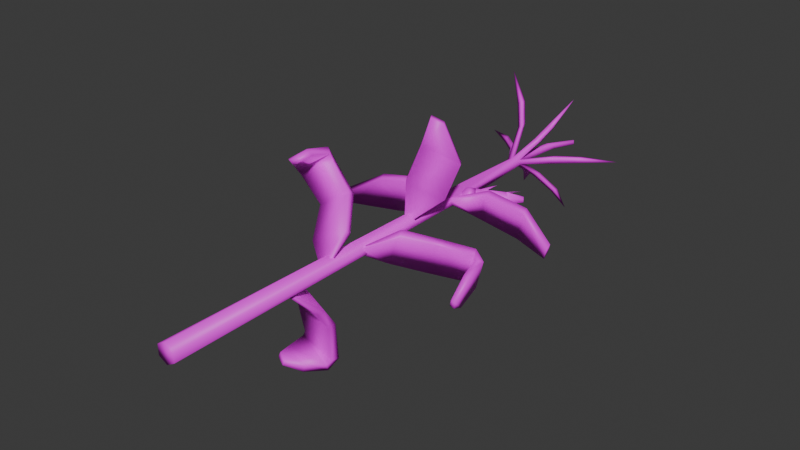 # Source: corn.blend  (saved by Blender 4.0.36; exported with 4.5.12 LTS)
import bpy
from mathutils import Matrix  # noqa: F401  (used for matrix-valued properties, if any)

bpy.ops.wm.read_factory_settings(use_empty=True)
scene = bpy.context.scene
scene.name = 'Scene'

# ---- collections
col_collection = bpy.data.collections.new('Collection'); scene.collection.children.link(col_collection)

# ---- images (referenced by path relative to the original .blend; pixels are not part of the script)
import os
ASSET_DIR = os.environ.get("B2B_ASSET_DIR", "")  # directory of the original .blend (textures are referenced by path, not embedded)
HERE = os.path.dirname(os.path.abspath(__file__))  # packed textures are extracted next to this script under _unpacked/

def load_image(name, relpath, width, height, colorspace="sRGB"):
    """Load a texture the original file referenced (path relative to the .blend, or extracted next to this script)."""
    p = next((c for c in (os.path.join(HERE, relpath), os.path.join(ASSET_DIR, relpath)) if relpath and os.path.exists(c)), "")
    if p:
        img = bpy.data.images.load(p, check_existing=True)
        img.name = name
    else:  # same state as the original file: an image datablock whose file is absent (Cycles renders it pink)
        img = bpy.data.images.new(name, width, height)
        img.source = "FILE"
        img.filepath = "//" + (relpath or name)
    img.colorspace_settings.name = colorspace
    return img
img_corn_png = load_image('Corn.png', 'Corn.png', 1024, 1024, 'sRGB')

# ---- materials (node trees are filled in below, after node groups)
mat_material_001 = bpy.data.materials.new('Material.001')
mat_material_001.use_transparent_shadow = False

# ---- material node trees
mat_material_001.use_nodes = True; mat_material_001.node_tree.nodes.clear()
_N = mat_material_001.node_tree.nodes; _L = mat_material_001.node_tree.links
n0 = _N.new('ShaderNodeBsdfPrincipled'); n0.name = 'Principled BSDF'; n0.location = (10, 300)
n0.inputs[3].default_value = 1.45
n1 = _N.new('ShaderNodeOutputMaterial'); n1.name = 'Material Output'; n1.location = (300, 300)
n2 = _N.new('ShaderNodeTexImage'); n2.name = 'Image Texture'; n2.location = (-280, 280)
n2.image = img_corn_png
_L.new(n0.outputs[0], n1.inputs[0])
_L.new(n2.outputs[0], n0.inputs[0])
n1.is_active_output = True

# ---- world
world_world = bpy.data.worlds.new('World'); scene.world = world_world
world_world.use_nodes = True; world_world.node_tree.nodes.clear()
_N = world_world.node_tree.nodes; _L = world_world.node_tree.links
n0 = _N.new('ShaderNodeOutputWorld'); n0.name = 'World Output'; n0.location = (300, 300)
n1 = _N.new('ShaderNodeBackground'); n1.name = 'Background'; n1.location = (10, 300)
n1.inputs[0].default_value = (0.05088, 0.05088, 0.05088, 1.0)
_L.new(n1.outputs[0], n0.inputs[0])
n0.is_active_output = True
world_world.color = (0.05088, 0.05088, 0.05088)
world_world.use_sun_shadow = False
world_world.sun_shadow_jitter_overblur = 0.0

# ---- meshes
me_cylinder = bpy.data.meshes.new('Cylinder')
me_cylinder.from_pydata([(-4.306e-16, -0.376, -0.5461), (-4.306e-16, 24.45, -0.2409), (0.4804, -0.3761, -0.2688), (0.2653, 24.45, -0.08775), (0.4804, -0.3764, 0.286), (0.2653, 24.18, 0.2184), (-4.306e-16, -0.3765, 0.5633), (-4.306e-16, 23.96, 0.3715), (-0.4804, -0.3764, 0.286), (-0.2653, 23.96, 0.2183), (-0.4804, -0.3761, -0.2688), (-0.2653, 24.45, -0.08775), (1.036, 28.71, -0.04511), (0.9662, 28.8, -0.1139), (1.036, 28.71, 0.09266), (0.9662, 28.8, 0.1616), (0.8965, 28.9, 0.09276), (0.8965, 28.9, -0.04501), (0.2533, 24.74, -0.08254), (0.2461, 24.45, 0.2075), (-0.2461, 24.23, 0.2074), (-0.2533, 24.74, -0.08254), (-4.306e-16, 24.74, -0.2288), (-4.306e-16, 24.23, 0.3495), (4.341, 27.89, 0.02335), (1.996, 26.7, 3.48), (-2.612, 27.63, 3.876), (-3.679, 27.45, 0.02312), (-1.653, 27.83, -2.839), (1.846, 26.88, -3.175), (-0.4122, 25.79, -0.999), (-1.016, 27.18, -2.053), (-1.031, 27.51, -2.061), (-0.4391, 26.21, -1.047), (-0.6977, 25.79, -0.8341), (-1.292, 27.18, -1.893), (-1.291, 27.51, -1.911), (-0.7213, 26.21, -0.8841), (-1.237, 25.95, 0.1923), (-2.229, 26.84, 0.1721), (-2.194, 26.5, 0.1819), (-1.191, 25.58, 0.1999), (-1.226, 25.94, -0.1076), (-2.223, 26.83, -0.1169), (-1.177, 25.57, -0.1057), (-2.185, 26.49, -0.1218), (-1.028, 25.98, 1.324), (-1.719, 26.86, 2.286), (-1.704, 27.17, 2.281), (-1.044, 26.31, 1.353), (-0.7747, 25.98, 1.473), (-1.429, 26.86, 2.453), (-0.8023, 26.32, 1.499), (-1.434, 27.17, 2.437), (0.7471, 25.37, 1.044), (1.165, 25.93, 1.774), (0.9285, 25.94, 1.922), (0.495, 25.38, 1.206), (0.953, 26.24, 1.948), (0.5194, 25.72, 1.236), (1.179, 26.23, 1.809), (0.7664, 25.71, 1.081), (1.459, 26.08, -0.1407), (2.62, 27.03, -0.1144), (2.598, 26.72, -0.1214), (1.398, 25.65, -0.1385), (1.463, 26.09, 0.2184), (2.623, 27.04, 0.1638), (2.603, 26.73, 0.1738), (1.404, 25.65, 0.2264), (0.459, 25.44, -1.019), (1.121, 26.42, -2.177), (1.349, 26.42, -2.045), (0.6952, 25.44, -0.883), (0.4831, 25.76, -1.059), (1.142, 26.7, -2.2), (1.357, 26.7, -2.075), (0.7136, 25.76, -0.9255), (0.2531, 26.03, -0.1019), (0.4337, 27.56, -0.0946), (-0.2283, 25.46, 0.184), (0.01197, 27.2, 0.148), (-4.306e-16, 26.03, -0.248), (0.2231, 27.56, -0.2164), (0.4263, 27.36, 0.1482), (0.237, 25.69, 0.1862), (0.01236, 27.57, -0.09508), (-0.2531, 26.03, -0.1019), (0.2159, 27.19, 0.2656), (-4.306e-16, 25.45, 0.3155), (3.415, 19.95, -1.487), (3.416, 19.61, -1.722), (1.463, 19.49, -0.8632), (1.461, 19.16, -1.087), (2.159, 18.8, 0.947), (2.153, 18.46, 0.7347), (0.003846, 18.6, -0.5353), (0.01253, 17.09, -0.4146), (0.3705, 18.12, -0.1877), (0.4845, 18.6, -0.2578), (0.3705, 17.89, 0.2255), (0.4845, 18.29, 0.2971), (0.01253, 17.12, 0.4434), (0.003846, 18.41, 0.5672), (-0.2712, 17.5, 0.2242), (-0.3789, 17.74, 0.2968), (-0.2732, 17.46, -0.188), (-0.3789, 18.05, -0.2581), (4.167, 18.9, 0.1786), (4.158, 19.24, 0.3954), (6.076, 18.2, -0.9303), (6.069, 18.54, -0.7071), (5.831, 18.43, -1.549), (5.827, 18.77, -1.32), (-3.303, 18.58, -1.487), (-3.305, 18.24, -1.722), (-1.261, 18.17, -0.8046), (-1.284, 17.85, -1.034), (-2.113, 17.46, 0.9745), (-2.112, 17.13, 0.7572), (-4.056, 17.53, 0.1779), (-4.046, 17.87, 0.3947), (-5.964, 16.83, -0.9311), (-5.958, 17.17, -0.7078), (-5.72, 17.06, -1.549), (-5.716, 17.4, -1.32), (1.931, 14.18, -1.49), (2.085, 13.88, -1.725), (0.5593, 12.88, -0.8969), (0.7142, 12.58, -1.132), (1.542, 12.59, 0.9854), (1.708, 12.28, 0.7686), (0.2216, 11.21, -0.2545), (0.125, 11.39, -0.2524), (0.3287, 11.0, 0.1684), (0.2308, 11.18, 0.1664), (3.079, 13.59, 0.1758), (2.913, 13.89, 0.3926), (4.733, 14.19, 0.3927), (4.83, 13.86, 0.1759), (3.921, 14.36, -1.724), (3.834, 14.69, -1.49), (5.361, 13.94, 0.02886), (4.994, 13.76, 0.04347), (4.219, 14.32, -1.9), (4.593, 14.49, -1.895), (5.404, 12.88, -0.3994), (5.007, 12.93, -0.3222), (4.263, 13.27, -2.326), (4.667, 13.22, -2.383), (5.508, 11.63, -1.096), (5.232, 11.66, -1.042), (4.988, 11.9, -1.529), (5.267, 11.86, -1.569), (-0.5325, 11.6, 2.606), (-0.5495, 11.25, 2.821), (0.3061, 10.38, 1.221), (0.3091, 10.08, 1.502), (-1.562, 10.09, 0.2109), (-1.578, 9.789, 0.483), (0.134, 8.935, 0.1942), (0.2359, 9.076, 0.1245), (-0.2634, 8.858, 0.02145), (-0.1576, 8.999, -0.04685), (-2.347, 11.18, 1.617), (-2.312, 11.54, 1.413), (-3.875, 11.8, 2.487), (-3.85, 11.44, 2.69), (-2.015, 11.76, 3.793), (-2.059, 12.11, 3.58), (-4.191, 11.45, 3.143), (-3.895, 11.27, 2.925), (-2.165, 11.82, 4.102), (-2.477, 11.99, 4.308), (-3.73, 10.56, 3.812), (-3.444, 10.61, 3.526), (-2.319, 10.77, 4.296), (-2.621, 10.72, 4.569), (-3.008, 9.888, 4.194), (-2.862, 9.952, 4.0), (-2.402, 10.12, 4.201), (-2.56, 10.05, 4.388), (-1.73, 9.262, -2.429), (-1.872, 8.891, -2.532), (-1.105, 8.26, -0.7811), (-1.314, 7.932, -0.9141), (0.855, 7.961, -1.594), (0.6652, 7.629, -1.736), (-0.2288, 6.539, -0.3185), (-0.2409, 6.711, -0.2519), (0.1661, 6.361, -0.3658), (0.1503, 6.535, -0.2986), (0.1862, 8.835, -3.198), (0.3087, 9.209, -3.089), (0.4198, 9.247, -4.999), (0.2609, 8.876, -5.061), (-1.753, 9.192, -4.334), (-1.575, 9.558, -4.28), (0.1162, 8.805, -5.604), (0.1123, 8.673, -5.218), (-1.906, 9.206, -4.647), (-1.882, 9.332, -5.037), (-0.6538, 7.88, -5.545), (-0.608, 7.98, -5.152), (-1.916, 8.135, -4.76), (-1.941, 8.031, -5.156), (-1.369, 7.222, -5.131), (-1.31, 7.317, -4.906), (-1.759, 7.492, -4.688), (-1.805, 7.396, -4.918), (1.788, 16.82, 3.1), (2.023, 16.49, 3.101), (1.161, 16.46, 1.164), (1.418, 16.08, 1.189), (-0.6878, 15.7, 1.939), (-0.4718, 15.35, 1.95), (0.3311, 14.83, 0.184), (0.3873, 15.03, 0.1292), (-0.07194, 14.78, 0.4491), (-0.0113, 14.97, 0.3911), (0.1226, 15.77, 3.852), (-0.09403, 16.12, 3.844), (1.232, 15.08, 5.76), (1.009, 15.42, 5.754), (1.85, 15.31, 5.515), (1.621, 15.65, 5.512), (2.111, 20.41, -0.1736), (1.259, 19.42, -0.5026), (2.103, 20.4, 0.2118), (1.474, 19.03, -0.2353), (2.281, 20.12, 0.4028), (1.444, 19.01, 0.2692), (2.464, 19.84, 0.2109), (1.205, 19.37, 0.5188), (2.472, 19.85, -0.1731), (0.9857, 19.76, 0.2748), (2.296, 20.13, -0.3668), (1.009, 19.8, -0.2414), (0.3636, 18.81, -0.2344), (0.68, 19.02, -0.6008), (0.4854, 18.62, -0.1074), (0.9747, 18.58, -0.2899), (0.4854, 18.62, 0.1469), (1.228, 18.91, 0.5354), (0.3636, 18.81, 0.2741), (0.2417, 18.99, 0.1471), (0.3826, 19.47, 0.3303), (0.2417, 18.99, -0.1072), (0.3826, 19.47, -0.2903), (2.962, 20.75, -0.06189), (2.962, 20.75, 0.1011), (3.04, 20.63, 0.1826), (3.118, 20.51, 0.101), (3.118, 20.51, -0.06201), (3.04, 20.63, -0.1435), (2.988, 20.69, 0.1011), (0.9995, 19.79, 0.01978), (0.3817, 19.47, 0.02002), (0.2417, 18.99, 0.01996), (2.127, 20.34, 0.2116), (2.988, 20.69, -0.06192), (2.136, 20.35, -0.1735), (1.02, 19.73, 0.01978), (1.49, 19.57, 0.4899), (1.549, 19.62, -0.4695), (1.284, 19.94, 0.2585), (1.716, 19.23, 0.2546), (1.742, 19.25, -0.2193), (1.314, 19.98, -0.2249), (1.764, 20.02, 0.669), (1.676, 20.18, 0.5892), (1.54, 20.06, -0.1286), (1.786, 19.73, -0.3934), (2.291, 20.53, -0.364), (2.391, 20.4, -0.473), (2.222, 20.39, -0.1629), (2.216, 20.38, 0.2013), (2.191, 20.44, 0.2014), (2.196, 20.45, -0.1629), (2.371, 20.18, -0.3454), (2.535, 19.91, 0.2008), (2.361, 20.17, 0.3825), (2.54, 19.92, -0.1627), (2.815, 20.62, 0.403), (2.883, 20.52, 0.4739), (1.005, 18.62, 0.3157), (0.9284, 18.54, 0.3759), (0.9542, 18.57, 0.2529), (0.6632, 18.94, 0.6529), (0.7212, 19.04, 0.6118), (0.6308, 19.06, 0.5906), (1.12, 19.07, 0.6454), (-2.343, 19.08, 0.2411), (-1.296, 18.36, 0.5682), (-2.344, 19.08, -0.1435), (-1.431, 17.94, 0.3093), (-2.455, 18.76, -0.3307), (-1.411, 17.94, -0.1973), (-2.579, 18.45, -0.1356), (-1.251, 18.35, -0.4504), (-2.582, 18.46, 0.2494), (-1.105, 18.76, -0.2076), (-2.467, 18.77, 0.4387), (-1.106, 18.76, 0.2957), (-0.3027, 18.01, 0.3003), (-0.655, 18.14, 0.6677), (-0.381, 17.8, 0.1758), (-0.8429, 17.63, 0.3626), (-0.3825, 17.8, -0.07847), (-1.178, 17.89, -0.466), (-0.3057, 18.0, -0.2082), (-0.2274, 18.21, -0.08367), (-0.4589, 18.62, -0.2621), (-0.2259, 18.21, 0.1706), (-0.4601, 18.63, 0.3463), (-3.256, 19.22, 0.1344), (-3.257, 19.21, -0.02864), (-3.307, 19.08, -0.1085), (-3.356, 18.95, -0.02531), (-3.355, 18.95, 0.1377), (-3.305, 19.08, 0.2175), (-3.269, 19.15, -0.02792), (-1.103, 18.76, 0.04345), (-0.4571, 18.63, 0.04055), (-0.2266, 18.21, 0.04346), (-2.354, 19.01, -0.1426), (-3.268, 19.15, 0.1351), (-2.355, 19.02, 0.2419), (-1.114, 18.7, 0.04411), (-1.571, 18.46, -0.4205), (-1.614, 18.47, 0.5347), (-1.437, 18.84, -0.1919), (-1.725, 18.08, -0.1821), (-1.742, 18.08, 0.2943), (-1.438, 18.85, 0.2824), (-1.934, 18.8, -0.6007), (-1.883, 18.97, -0.5228), (-1.691, 18.88, 0.192), (-1.88, 18.51, 0.4635), (-2.552, 19.16, 0.4327), (-2.618, 19.01, 0.5437), (-2.449, 19.03, 0.2319), (-2.449, 19.03, -0.1319), (-2.438, 19.09, -0.1327), (-2.437, 19.1, 0.2312), (-2.552, 18.8, 0.4177), (-2.66, 18.5, -0.1253), (-2.545, 18.79, -0.3102), (-2.662, 18.51, 0.2389), (-3.087, 19.12, -0.3307), (-3.131, 19.01, -0.4002), (-0.8893, 17.68, -0.2432), (-0.7971, 17.62, -0.3031), (-0.8279, 17.64, -0.1802), (-0.6298, 18.06, -0.5856), (-0.7095, 18.15, -0.5449), (-0.624, 18.18, -0.5246), (-1.102, 18.08, -0.5753), (0.6217, 17.02, 2.431), (0.7501, 16.37, 1.356), (0.2442, 17.01, 2.513), (0.5412, 15.89, 1.605), (0.08429, 16.7, 2.67), (0.008768, 15.88, 1.72), (0.3021, 16.39, 2.744), (-0.2906, 16.36, 1.581), (0.68, 16.39, 2.662), (-0.06645, 16.85, 1.319), (0.8401, 16.71, 2.507), (0.4349, 16.86, 1.21), (0.2905, 16.05, 0.4245), (0.741, 16.17, 0.7065), (0.1803, 15.78, 0.5434), (0.484, 15.54, 1.001), (-0.09133, 15.78, 0.6022), (-0.3305, 15.83, 1.547), (-0.2427, 16.04, 0.5398), (-0.126, 16.31, 0.421), (-0.2528, 16.78, 0.6807), (0.1344, 16.32, 0.3647), (0.3516, 16.79, 0.5499), (0.7017, 17.15, 3.338), (0.5424, 17.14, 3.372), (0.4749, 17.01, 3.437), (0.5667, 16.88, 3.468), (0.726, 16.88, 3.434), (0.7935, 17.02, 3.368), (0.5457, 17.08, 3.384), (0.1837, 16.86, 1.26), (0.04928, 16.8, 0.6104), (0.004244, 16.32, 0.3924), (0.2475, 16.95, 2.525), (0.705, 17.08, 3.349), (0.6251, 16.96, 2.443), (0.1871, 16.8, 1.274), (-0.1893, 16.44, 1.885), (0.7775, 16.46, 1.676), (0.01595, 16.88, 1.645), (0.09024, 16.01, 2.01), (0.5812, 16.02, 1.903), (0.4872, 16.89, 1.543), (-0.2938, 16.76, 2.254), (-0.2246, 16.94, 2.167), (0.4476, 16.89, 1.813), (0.7573, 16.48, 1.95), (0.8492, 17.1, 2.588), (0.9717, 16.94, 2.629), (0.6333, 16.97, 2.533), (0.2768, 16.96, 2.61), (0.2734, 17.03, 2.599), (0.63, 17.03, 2.521), (0.8355, 16.74, 2.591), (0.3279, 16.43, 2.814), (0.1224, 16.73, 2.745), (0.6845, 16.44, 2.737), (0.2121, 17.05, 3.268), (0.1533, 16.94, 3.325), (-0.1579, 15.58, 1.208), (-0.2453, 15.5, 1.125), (-0.1028, 15.54, 1.127), (-0.5777, 16.07, 0.9792), (-0.5132, 16.18, 1.049), (-0.507, 16.23, 0.9473), (-0.4637, 16.04, 1.487)], [], [(10, 106, 97, 0), (4, 100, 102, 6), (6, 102, 104, 8), (8, 104, 106, 10), (84, 79, 12, 14), (92, 94, 109, 90), (0, 97, 98, 2), (0, 2, 4, 6, 8, 10), (12, 13, 17, 16, 15, 14), (86, 81, 16, 17), (79, 83, 13, 12), (88, 84, 14, 15), (83, 86, 17, 13), (81, 88, 15, 16), (48, 47, 26), (32, 31, 28), (56, 55, 25), (72, 71, 29), (40, 39, 27), (64, 63, 24), (63, 67, 24), (68, 64, 24), (67, 68, 24), (58, 56, 25), (60, 58, 25), (55, 60, 25), (47, 51, 26), (51, 53, 26), (53, 48, 26), (39, 43, 27), (43, 45, 27), (45, 40, 27), (31, 35, 28), (36, 32, 28), (35, 36, 28), (71, 75, 29), (76, 72, 29), (75, 76, 29), (11, 21, 37, 34), (34, 37, 36, 35), (21, 22, 33, 37), (37, 33, 32, 36), (1, 11, 34, 30), (30, 34, 35, 31), (22, 1, 30, 33), (33, 30, 31, 32), (11, 9, 41, 44), (44, 41, 40, 45), (21, 11, 44, 42), (42, 44, 45, 43), (20, 21, 42, 38), (38, 42, 43, 39), (9, 20, 38, 41), (41, 38, 39, 40), (23, 20, 49, 52), (52, 49, 48, 53), (7, 23, 52, 50), (50, 52, 53, 51), (9, 7, 50, 46), (46, 50, 51, 47), (20, 9, 46, 49), (49, 46, 47, 48), (5, 19, 61, 54), (54, 61, 60, 55), (19, 23, 59, 61), (61, 59, 58, 60), (23, 7, 57, 59), (59, 57, 56, 58), (7, 5, 54, 57), (57, 54, 55, 56), (19, 5, 69, 66), (66, 69, 68, 67), (5, 3, 65, 69), (69, 65, 64, 68), (18, 19, 66, 62), (62, 66, 67, 63), (3, 18, 62, 65), (65, 62, 63, 64), (22, 18, 77, 74), (74, 77, 76, 75), (18, 3, 73, 77), (77, 73, 72, 76), (1, 22, 74, 70), (70, 74, 75, 71), (3, 1, 70, 73), (73, 70, 71, 72), (20, 23, 89, 80), (80, 89, 88, 81), (22, 21, 87, 82), (82, 87, 86, 83), (23, 19, 85, 89), (89, 85, 84, 88), (18, 22, 82, 78), (78, 82, 83, 79), (21, 20, 80, 87), (87, 80, 81, 86), (19, 18, 78, 85), (85, 78, 79, 84), (2, 98, 100, 4), (105, 9, 11, 107), (103, 7, 9, 105), (101, 5, 7, 103), (99, 3, 5, 101), (96, 1, 3, 99), (107, 96, 97, 106), (105, 107, 106, 104), (103, 105, 104, 102), (101, 103, 102, 100), (100, 98, 93, 95), (96, 99, 98, 97), (107, 11, 1, 96), (98, 99, 92, 93), (99, 101, 94, 92), (101, 100, 95, 94), (109, 108, 110, 111), (93, 92, 90, 91), (94, 95, 108, 109), (95, 93, 91, 108), (113, 111, 110, 112), (90, 109, 111, 113), (108, 91, 112, 110), (91, 90, 113, 112), (116, 114, 121, 118), (104, 119, 117, 106), (106, 117, 116, 107), (107, 116, 118, 105), (105, 118, 119, 104), (121, 123, 122, 120), (117, 115, 114, 116), (118, 121, 120, 119), (119, 120, 115, 117), (125, 124, 122, 123), (114, 125, 123, 121), (120, 122, 124, 115), (115, 124, 125, 114), (128, 130, 137, 126), (134, 132, 129, 131), (132, 133, 128, 129), (133, 135, 130, 128), (135, 134, 131, 130), (136, 127, 140, 139), (129, 128, 126, 127), (130, 131, 136, 137), (131, 129, 127, 136), (127, 126, 141, 140), (126, 137, 138, 141), (140, 141, 145, 144), (137, 136, 139, 138), (139, 140, 144, 143), (141, 138, 142, 145), (138, 139, 143, 142), (143, 144, 148, 147), (145, 142, 146, 149), (142, 143, 147, 146), (144, 145, 149, 148), (146, 147, 151, 150), (148, 149, 153, 152), (147, 148, 152, 151), (149, 146, 150, 153), (153, 150, 151, 152), (156, 158, 165, 154), (162, 160, 157, 159), (160, 161, 156, 157), (161, 163, 158, 156), (163, 162, 159, 158), (164, 155, 168, 167), (157, 156, 154, 155), (158, 159, 164, 165), (159, 157, 155, 164), (155, 154, 169, 168), (154, 165, 166, 169), (168, 169, 173, 172), (165, 164, 167, 166), (167, 168, 172, 171), (169, 166, 170, 173), (166, 167, 171, 170), (171, 172, 176, 175), (173, 170, 174, 177), (170, 171, 175, 174), (172, 173, 177, 176), (174, 175, 179, 178), (176, 177, 181, 180), (175, 176, 180, 179), (177, 174, 178, 181), (181, 178, 179, 180), (184, 186, 193, 182), (190, 188, 185, 187), (188, 189, 184, 185), (189, 191, 186, 184), (191, 190, 187, 186), (192, 183, 196, 195), (185, 184, 182, 183), (186, 187, 192, 193), (187, 185, 183, 192), (183, 182, 197, 196), (182, 193, 194, 197), (196, 197, 201, 200), (193, 192, 195, 194), (195, 196, 200, 199), (197, 194, 198, 201), (194, 195, 199, 198), (199, 200, 204, 203), (201, 198, 202, 205), (198, 199, 203, 202), (200, 201, 205, 204), (202, 203, 207, 206), (204, 205, 209, 208), (203, 204, 208, 207), (205, 202, 206, 209), (209, 206, 207, 208), (212, 214, 221, 210), (218, 216, 213, 215), (216, 217, 212, 213), (217, 219, 214, 212), (219, 218, 215, 214), (221, 220, 222, 223), (213, 212, 210, 211), (214, 215, 220, 221), (215, 213, 211, 220), (225, 223, 222, 224), (210, 221, 223, 225), (220, 211, 224, 222), (211, 210, 225, 224), (248, 237, 227, 239), (241, 229, 231, 285, 287), (257, 256, 237, 248), (266, 267, 234, 232), (256, 228, 259, 262), (288, 290, 246, 245, 244), (239, 227, 229, 241), (239, 241, 240, 238), (286, 288, 244, 242), (285, 231, 233, 289), (290, 289, 233, 235, 246), (257, 248, 247, 258), (248, 239, 238, 247), (238, 240, 242, 244, 245, 258, 247), (277, 250, 255, 276), (267, 264, 236, 234), (263, 266, 232, 230), (264, 268, 226, 236), (265, 263, 230, 228), (253, 254, 249, 250, 251, 252), (279, 278, 249, 254), (281, 280, 252, 251), (277, 281, 251, 250), (282, 279, 254, 253), (280, 282, 253, 252), (235, 265, 228, 256), (246, 257, 258, 245), (237, 256, 226, 268), (246, 235, 256, 257), (276, 255, 260, 275), (261, 262, 259), (278, 226, 261, 275), (250, 249, 260, 255), (226, 256, 262, 261), (233, 263, 269), (227, 237, 268, 264), (233, 231, 266, 263), (229, 227, 264, 267), (231, 229, 267, 266), (268, 271, 273), (235, 233, 269, 270), (263, 265, 270, 269), (265, 235, 270), (264, 268, 273, 274), (271, 272, 274, 273), (272, 264, 274), (249, 278, 275, 260), (259, 276, 275, 261), (232, 234, 282, 280), (234, 236, 279, 282), (228, 230, 284, 283), (230, 232, 280, 281), (236, 226, 278, 279), (228, 277, 276, 259), (230, 281, 284), (281, 277, 283, 284), (277, 228, 283), (285, 286, 287), (288, 289, 290), (285, 289, 291, 243), (241, 287, 286, 242, 240), (289, 288, 291), (288, 286, 243, 291), (286, 285, 243), (314, 303, 293, 305), (307, 295, 297, 351, 353), (323, 322, 303, 314), (332, 333, 300, 298), (322, 294, 325, 328), (354, 356, 312, 311, 310), (305, 293, 295, 307), (305, 307, 306, 304), (352, 354, 310, 308), (351, 297, 299, 355), (356, 355, 299, 301, 312), (323, 314, 313, 324), (314, 305, 304, 313), (304, 306, 308, 310, 311, 324, 313), (343, 316, 321, 342), (333, 330, 302, 300), (329, 332, 298, 296), (330, 334, 292, 302), (331, 329, 296, 294), (319, 320, 315, 316, 317, 318), (345, 344, 315, 320), (347, 346, 318, 317), (343, 347, 317, 316), (348, 345, 320, 319), (346, 348, 319, 318), (301, 331, 294, 322), (312, 323, 324, 311), (303, 322, 292, 334), (312, 301, 322, 323), (342, 321, 326, 341), (327, 328, 325), (344, 292, 327, 341), (316, 315, 326, 321), (292, 322, 328, 327), (299, 329, 335), (293, 303, 334, 330), (299, 297, 332, 329), (295, 293, 330, 333), (297, 295, 333, 332), (334, 337, 339), (301, 299, 335, 336), (329, 331, 336, 335), (331, 301, 336), (330, 334, 339, 340), (337, 338, 340, 339), (338, 330, 340), (315, 344, 341, 326), (325, 342, 341, 327), (298, 300, 348, 346), (300, 302, 345, 348), (294, 296, 350, 349), (296, 298, 346, 347), (302, 292, 344, 345), (294, 343, 342, 325), (296, 347, 350), (347, 343, 349, 350), (343, 294, 349), (351, 352, 353), (354, 355, 356), (351, 355, 357, 309), (307, 353, 352, 308, 306), (355, 354, 357), (354, 352, 309, 357), (352, 351, 309), (380, 369, 359, 371), (373, 361, 363, 417, 419), (389, 388, 369, 380), (398, 399, 366, 364), (388, 360, 391, 394), (420, 422, 378, 377, 376), (371, 359, 361, 373), (371, 373, 372, 370), (418, 420, 376, 374), (417, 363, 365, 421), (422, 421, 365, 367, 378), (389, 380, 379, 390), (380, 371, 370, 379), (370, 372, 374, 376, 377, 390, 379), (409, 382, 387, 408), (399, 396, 368, 366), (395, 398, 364, 362), (396, 400, 358, 368), (397, 395, 362, 360), (385, 386, 381, 382, 383, 384), (411, 410, 381, 386), (413, 412, 384, 383), (409, 413, 383, 382), (414, 411, 386, 385), (412, 414, 385, 384), (367, 397, 360, 388), (378, 389, 390, 377), (369, 388, 358, 400), (378, 367, 388, 389), (408, 387, 392, 407), (393, 394, 391), (410, 358, 393, 407), (382, 381, 392, 387), (358, 388, 394, 393), (365, 395, 401), (359, 369, 400, 396), (365, 363, 398, 395), (361, 359, 396, 399), (363, 361, 399, 398), (400, 403, 405), (367, 365, 401, 402), (395, 397, 402, 401), (397, 367, 402), (396, 400, 405, 406), (403, 404, 406, 405), (404, 396, 406), (381, 410, 407, 392), (391, 408, 407, 393), (364, 366, 414, 412), (366, 368, 411, 414), (360, 362, 416, 415), (362, 364, 412, 413), (368, 358, 410, 411), (360, 409, 408, 391), (362, 413, 416), (413, 409, 415, 416), (409, 360, 415), (417, 418, 419), (420, 421, 422), (417, 421, 423, 375), (373, 419, 418, 374, 372), (421, 420, 423), (420, 418, 375, 423), (418, 417, 375)])
me_cylinder.polygons.foreach_set('use_smooth', [True] * 415)
_k = set([(226, 256), (226, 278), (228, 256), (228, 277), (249, 250), (249, 278), (250, 277), (255, 260), (255, 276), (259, 262), (259, 276), (260, 275), (261, 262), (261, 275), (292, 322), (292, 344), (294, 322), (294, 343), (315, 316), (315, 344), (316, 343), (321, 326), (321, 342), (325, 328), (325, 342), (326, 341), (327, 328), (327, 341), (358, 388), (358, 410), (360, 388), (360, 409), (381, 382), (381, 410), (382, 409), (387, 392), (387, 408), (391, 394), (391, 408), (392, 407), (393, 394), (393, 407)])
me_cylinder.attributes.new('sharp_edge', 'BOOLEAN', 'EDGE').data.foreach_set('value', [ (min(e.vertices), max(e.vertices)) in _k for e in me_cylinder.edges])
_uv = me_cylinder.uv_layers.new(name='UVMap')
_uv.uv.foreach_set('vector', [0.2434, 0.6295, 0.2417, 0.881, 0.2369, 0.8728, 0.2363, 0.6295, 0.2719, 0.6296, 0.2801, 0.8903, 0.2749, 0.8737, 0.2647, 0.63, 0.2647, 0.6299, 0.2557, 0.8737, 0.2508, 0.8819, 0.2576, 0.6297, 0.2576, 0.6297, 0.2508, 0.8819, 0.2417, 0.881, 0.2434, 0.6295, 0.1949, 0.7457, 0.1785, 0.7353, 0.1826, 0.6849, 0.1917, 0.6853, 0.1125, 0.7238, 0.07411, 0.7236, 0.07411, 0.6872, 0.1125, 0.6874, 0.2931, 0.6294, 0.2937, 0.8727, 0.2893, 0.8951, 0.2861, 0.6293, 0.2608, 0.9311, 0.2756, 0.9216, 0.2903, 0.9299, 0.2903, 0.9476, 0.2756, 0.9571, 0.2608, 0.9489, 0.1826, 0.6849, 0.1785, 0.6771, 0.1834, 0.6697, 0.1925, 0.6701, 0.1967, 0.6779, 0.1917, 0.6853, 0.1896, 0.731, 0.1784, 0.7505, 0.1446, 0.6414, 0.1493, 0.6407, 0.1872, 0.7499, 0.1708, 0.7527, 0.2034, 0.671, 0.2107, 0.6764, 0.1706, 0.7503, 0.1553, 0.7396, 0.1322, 0.6564, 0.1394, 0.6509, 0.1708, 0.7527, 0.1627, 0.7549, 0.2008, 0.6654, 0.2034, 0.671, 0.1784, 0.7505, 0.1619, 0.7481, 0.1375, 0.6471, 0.1446, 0.6414, 0.4698, 0.6789, 0.453, 0.6924, 0.4054, 0.5611, 0.4037, 0.6791, 0.3894, 0.6864, 0.3694, 0.624, 0.4335, 0.7685, 0.4163, 0.7684, 0.4126, 0.6472, 0.4155, 0.6709, 0.3959, 0.6709, 0.4023, 0.595, 0.3802, 0.675, 0.3706, 0.6643, 0.4071, 0.5682, 0.3755, 0.7244, 0.3611, 0.7203, 0.3899, 0.6159, 0.4215, 0.6868, 0.4039, 0.6887, 0.3917, 0.5576, 0.3831, 0.6983, 0.3639, 0.6949, 0.3917, 0.5576, 0.434, 0.6626, 0.4201, 0.6664, 0.3939, 0.5729, 0.4616, 0.7084, 0.448, 0.7128, 0.4142, 0.6022, 0.3825, 0.6784, 0.3665, 0.6762, 0.4133, 0.5682, 0.3934, 0.6881, 0.3825, 0.6784, 0.4133, 0.5682, 0.4115, 0.6805, 0.3876, 0.6811, 0.4066, 0.5529, 0.3583, 0.6941, 0.3416, 0.6805, 0.4054, 0.5611, 0.4336, 0.6675, 0.4115, 0.6669, 0.4154, 0.5529, 0.4498, 0.6644, 0.4334, 0.6677, 0.4133, 0.5682, 0.4334, 0.6677, 0.4227, 0.6785, 0.4133, 0.5682, 0.3977, 0.6784, 0.3802, 0.675, 0.4071, 0.5682, 0.412, 0.7418, 0.3941, 0.7477, 0.3941, 0.6689, 0.4046, 0.6643, 0.3899, 0.6568, 0.4271, 0.5952, 0.4154, 0.6736, 0.4046, 0.6643, 0.4271, 0.5952, 0.4209, 0.6495, 0.4056, 0.6402, 0.4458, 0.5729, 0.3914, 0.6402, 0.3762, 0.6496, 0.3522, 0.5729, 0.4544, 0.6581, 0.4362, 0.6575, 0.4549, 0.595, 0.4271, 0.8764, 0.41, 0.8615, 0.3983, 0.7532, 0.4121, 0.7651, 0.4121, 0.7651, 0.3983, 0.7532, 0.4046, 0.6643, 0.4154, 0.6736, 0.3663, 0.8705, 0.3372, 0.8631, 0.3433, 0.7456, 0.3667, 0.7515, 0.3667, 0.7515, 0.3433, 0.7456, 0.3372, 0.6653, 0.3555, 0.67, 0.4115, 0.8547, 0.3799, 0.8634, 0.3799, 0.7422, 0.4053, 0.7352, 0.4053, 0.7352, 0.3799, 0.7422, 0.391, 0.6595, 0.4108, 0.654, 0.3922, 0.8261, 0.3694, 0.8377, 0.392, 0.7547, 0.4103, 0.7453, 0.4103, 0.7453, 0.392, 0.7547, 0.3894, 0.6864, 0.4037, 0.6791, 0.3941, 0.7811, 0.3499, 0.8329, 0.3499, 0.6689, 0.3731, 0.6739, 0.3953, 0.7541, 0.3739, 0.7499, 0.3802, 0.675, 0.3977, 0.6784, 0.4304, 0.8546, 0.4133, 0.8717, 0.4253, 0.7539, 0.4383, 0.7409, 0.4383, 0.7409, 0.4253, 0.7539, 0.4227, 0.6785, 0.4334, 0.6677, 0.4126, 0.8293, 0.3701, 0.7762, 0.3906, 0.6728, 0.4126, 0.6691, 0.4583, 0.7368, 0.4383, 0.7409, 0.4334, 0.6677, 0.4498, 0.6644, 0.4071, 0.9011, 0.3918, 0.8841, 0.3623, 0.7369, 0.3739, 0.7499, 0.3739, 0.7499, 0.3623, 0.7369, 0.3706, 0.6643, 0.3802, 0.675, 0.4457, 0.9372, 0.4115, 0.9363, 0.4148, 0.749, 0.4368, 0.7496, 0.4368, 0.7496, 0.4148, 0.749, 0.4115, 0.6669, 0.4336, 0.6675, 0.4054, 0.9697, 0.3795, 0.9487, 0.3282, 0.7636, 0.3448, 0.7771, 0.3448, 0.7771, 0.3282, 0.7636, 0.3416, 0.6805, 0.3583, 0.6941, 0.4115, 0.9582, 0.3746, 0.9592, 0.3842, 0.7628, 0.4079, 0.7622, 0.4079, 0.7622, 0.3842, 0.7628, 0.3876, 0.6811, 0.4115, 0.6805, 0.4313, 0.9464, 0.4054, 0.9672, 0.4664, 0.7754, 0.4831, 0.762, 0.4831, 0.762, 0.4664, 0.7754, 0.453, 0.6924, 0.4698, 0.6789, 0.4133, 0.8793, 0.3952, 0.8632, 0.3753, 0.7352, 0.389, 0.7473, 0.389, 0.7473, 0.3753, 0.7352, 0.3825, 0.6784, 0.3934, 0.6881, 0.4398, 0.7831, 0.4037, 0.8004, 0.4037, 0.6655, 0.4258, 0.6719, 0.3753, 0.7352, 0.3552, 0.7324, 0.3665, 0.6762, 0.3825, 0.6784, 0.4366, 0.8627, 0.4142, 0.87, 0.4566, 0.7636, 0.4735, 0.7581, 0.4735, 0.7581, 0.4566, 0.7636, 0.448, 0.7128, 0.4616, 0.7084, 0.4037, 0.8023, 0.3659, 0.7872, 0.3804, 0.6735, 0.4037, 0.6655, 0.4342, 0.8278, 0.4126, 0.8277, 0.4163, 0.7684, 0.4335, 0.7685, 0.4176, 0.8141, 0.3939, 0.8206, 0.4253, 0.7232, 0.4461, 0.7175, 0.4461, 0.7175, 0.4253, 0.7232, 0.4201, 0.6664, 0.434, 0.6626, 0.3917, 0.9318, 0.349, 0.9087, 0.3531, 0.7794, 0.3818, 0.7846, 0.3818, 0.7846, 0.3531, 0.7794, 0.3639, 0.6949, 0.3831, 0.6983, 0.433, 0.8983, 0.3917, 0.9205, 0.4061, 0.7709, 0.4325, 0.768, 0.4325, 0.768, 0.4061, 0.7709, 0.4039, 0.6887, 0.4215, 0.6868, 0.3899, 0.8786, 0.3652, 0.8716, 0.3549, 0.7821, 0.3766, 0.7883, 0.3766, 0.7883, 0.3549, 0.7821, 0.3611, 0.7203, 0.3755, 0.7244, 0.4549, 0.8563, 0.4212, 0.8553, 0.4283, 0.7461, 0.4518, 0.7468, 0.4518, 0.7468, 0.4283, 0.7461, 0.4362, 0.6575, 0.4544, 0.6581, 0.3805, 0.8383, 0.3522, 0.8558, 0.379, 0.7422, 0.3988, 0.73, 0.3988, 0.73, 0.379, 0.7422, 0.3762, 0.6496, 0.3914, 0.6402, 0.4458, 0.8555, 0.4173, 0.8382, 0.3988, 0.7301, 0.4186, 0.7421, 0.4186, 0.7421, 0.3988, 0.7301, 0.4056, 0.6402, 0.4209, 0.6495, 0.4212, 0.8773, 0.3846, 0.8773, 0.3935, 0.7634, 0.419, 0.7634, 0.419, 0.7634, 0.3935, 0.7634, 0.3959, 0.6709, 0.4155, 0.6709, 0.1691, 0.9632, 0.1375, 0.9587, 0.1573, 0.8475, 0.1813, 0.8509, 0.1813, 0.8509, 0.1573, 0.8475, 0.1619, 0.7481, 0.1784, 0.7505, 0.1793, 0.9273, 0.1639, 0.9316, 0.1555, 0.8371, 0.1673, 0.8338, 0.1673, 0.8338, 0.1555, 0.8371, 0.1627, 0.7549, 0.1708, 0.7527, 0.16, 0.9618, 0.1322, 0.9324, 0.1514, 0.8297, 0.1729, 0.8497, 0.1729, 0.8497, 0.1514, 0.8297, 0.1553, 0.7396, 0.1706, 0.7503, 0.2107, 0.922, 0.1793, 0.9273, 0.1673, 0.8338, 0.1912, 0.8297, 0.1912, 0.8297, 0.1673, 0.8338, 0.1708, 0.7527, 0.1872, 0.7499, 0.1932, 0.9063, 0.1691, 0.9632, 0.1813, 0.8509, 0.1989, 0.8128, 0.1989, 0.8128, 0.1813, 0.8509, 0.1784, 0.7505, 0.1896, 0.731, 0.1967, 0.9287, 0.1658, 0.8982, 0.1727, 0.807, 0.1963, 0.8274, 0.1963, 0.8274, 0.1727, 0.807, 0.1785, 0.7353, 0.1949, 0.7457, 0.2861, 0.6293, 0.2893, 0.8951, 0.2801, 0.8903, 0.2719, 0.6296, 0.2507, 0.886, 0.2484, 0.9723, 0.2409, 0.9841, 0.2416, 0.8908, 0.2549, 0.897, 0.2521, 0.9724, 0.2484, 0.9723, 0.2507, 0.886, 0.2802, 0.8947, 0.2828, 0.9775, 0.279, 0.9723, 0.2758, 0.897, 0.2893, 0.8995, 0.2904, 0.984, 0.2828, 0.9775, 0.2802, 0.8947, 0.2938, 0.8996, 0.294, 0.984, 0.2904, 0.984, 0.2893, 0.8995, 0.2416, 0.8908, 0.237, 0.8997, 0.2369, 0.8728, 0.2417, 0.881, 0.2253, 0.7362, 0.2367, 0.73, 0.2367, 0.7424, 0.2253, 0.7414, 0.2549, 0.897, 0.2507, 0.886, 0.2508, 0.8819, 0.2557, 0.8737, 0.2802, 0.8947, 0.2758, 0.897, 0.2749, 0.8737, 0.2801, 0.8903, 0.03574, 0.7513, 0.02359, 0.7469, 0.01153, 0.7246, 0.05032, 0.7246, 0.2938, 0.8996, 0.2893, 0.8995, 0.2893, 0.8951, 0.2937, 0.8727, 0.2416, 0.8908, 0.2409, 0.9841, 0.2372, 0.9841, 0.237, 0.8997, 0.02191, 0.8125, 0.01721, 0.811, 0.01153, 0.7877, 0.01884, 0.7883, 0.1044, 0.7455, 0.09245, 0.75, 0.07411, 0.7236, 0.1125, 0.7238, 0.05569, 0.7516, 0.05032, 0.7519, 0.06195, 0.7244, 0.069, 0.7253, 0.07411, 0.6892, 0.06706, 0.6882, 0.05032, 0.6505, 0.05735, 0.6515, 0.01884, 0.7883, 0.01153, 0.7877, 0.01459, 0.7513, 0.02191, 0.7519, 0.069, 0.7253, 0.06195, 0.7244, 0.06706, 0.6882, 0.07411, 0.6892, 0.05032, 0.7246, 0.01153, 0.7246, 0.01153, 0.6884, 0.05032, 0.6884, 0.2196, 0.879, 0.2235, 0.8897, 0.2164, 0.8913, 0.2125, 0.8804, 0.1125, 0.6874, 0.07411, 0.6872, 0.0767, 0.6505, 0.08918, 0.6506, 0.05032, 0.6884, 0.01153, 0.6884, 0.03607, 0.6506, 0.0487, 0.6505, 0.2164, 0.8389, 0.2235, 0.8376, 0.2196, 0.879, 0.2125, 0.8804, 0.133, 0.7247, 0.133, 0.6886, 0.1714, 0.6884, 0.1714, 0.7246, 0.1519, 0.8475, 0.133, 0.8219, 0.1717, 0.822, 0.1618, 0.844, 0.05684, 0.9015, 0.05731, 0.8771, 0.06452, 0.8777, 0.06817, 0.8972, 0.1373, 0.7447, 0.133, 0.7247, 0.1714, 0.7246, 0.1493, 0.749, 0.1765, 0.749, 0.1821, 0.7814, 0.1751, 0.7823, 0.1717, 0.7504, 0.1913, 0.8091, 0.1788, 0.84, 0.1717, 0.8408, 0.1843, 0.81, 0.05731, 0.8771, 0.05684, 0.8442, 0.06406, 0.8448, 0.06452, 0.8777, 0.1821, 0.7814, 0.1913, 0.8091, 0.1843, 0.81, 0.1751, 0.7823, 0.133, 0.8219, 0.133, 0.7854, 0.1717, 0.7855, 0.1717, 0.822, 0.2181, 0.7317, 0.2253, 0.73, 0.2253, 0.7416, 0.2181, 0.7432, 0.133, 0.6886, 0.1568, 0.6506, 0.1693, 0.6505, 0.1714, 0.6884, 0.133, 0.7854, 0.1352, 0.749, 0.1479, 0.7491, 0.1717, 0.7855, 0.02886, 0.7537, 0.02882, 0.8018, 0.02191, 0.7993, 0.02191, 0.7513, 0.2493, 0.73, 0.2117, 0.7235, 0.2203, 0.6942, 0.2579, 0.7006, 0.1991, 0.9383, 0.2025, 0.9275, 0.2224, 0.9179, 0.2224, 0.9551, 0.1991, 0.9362, 0.1942, 0.9353, 0.1717, 0.921, 0.1778, 0.9179, 0.1942, 0.9353, 0.1979, 0.9475, 0.1717, 0.9559, 0.1717, 0.921, 0.08519, 0.844, 0.08036, 0.8422, 0.1052, 0.8227, 0.1117, 0.8259, 0.1629, 0.8808, 0.1251, 0.8861, 0.1333, 0.8545, 0.1717, 0.8509, 0.254, 0.8241, 0.2473, 0.8272, 0.2318, 0.7968, 0.2385, 0.7937, 0.1117, 0.8259, 0.1052, 0.8227, 0.1229, 0.7932, 0.1294, 0.7964, 0.1717, 0.9091, 0.1339, 0.9144, 0.1251, 0.8861, 0.1629, 0.8808, 0.2385, 0.7937, 0.2318, 0.7968, 0.2235, 0.7636, 0.2306, 0.7618, 0.2579, 0.7006, 0.2203, 0.6942, 0.2117, 0.6625, 0.2498, 0.6671, 0.2306, 0.7618, 0.2235, 0.7636, 0.2299, 0.7492, 0.2327, 0.7559, 0.1294, 0.7964, 0.1229, 0.7932, 0.126, 0.7627, 0.133, 0.7646, 0.1717, 0.8509, 0.1333, 0.8545, 0.1325, 0.8485, 0.1712, 0.8475, 0.2498, 0.6671, 0.2117, 0.6625, 0.2129, 0.6505, 0.2512, 0.6526, 0.133, 0.7646, 0.126, 0.7627, 0.1235, 0.7595, 0.1261, 0.7527, 0.2235, 0.9047, 0.26, 0.9095, 0.2595, 0.9297, 0.2235, 0.9211, 0.2579, 0.7053, 0.2932, 0.703, 0.2932, 0.7235, 0.2585, 0.7297, 0.1261, 0.7527, 0.1235, 0.7595, 0.1072, 0.7595, 0.1056, 0.7525, 0.2327, 0.7559, 0.2299, 0.7492, 0.254, 0.749, 0.2528, 0.7559, 0.1056, 0.7525, 0.1072, 0.7595, 0.08149, 0.7553, 0.08036, 0.7504, 0.02271, 0.8525, 0.02932, 0.8556, 0.02832, 0.8802, 0.02374, 0.8781, 0.2235, 0.9211, 0.2595, 0.9297, 0.236, 0.9466, 0.2261, 0.9471, 0.2585, 0.7297, 0.2932, 0.7235, 0.2915, 0.7487, 0.2817, 0.7476, 0.02832, 0.8802, 0.02736, 0.8905, 0.02271, 0.8886, 0.02374, 0.8781, 0.2893, 0.7775, 0.254, 0.7846, 0.2566, 0.7533, 0.2937, 0.749, 0.2224, 0.8376, 0.2125, 0.835, 0.1949, 0.8139, 0.2235, 0.8069, 0.2832, 0.808, 0.2829, 0.8038, 0.2893, 0.7775, 0.2937, 0.7814, 0.2829, 0.8038, 0.2721, 0.8106, 0.254, 0.7846, 0.2893, 0.7775, 0.07899, 0.7772, 0.07411, 0.7783, 0.07411, 0.7503, 0.07779, 0.75, 0.2661, 0.8438, 0.2998, 0.8272, 0.2971, 0.8571, 0.2658, 0.8758, 0.1949, 0.8139, 0.1913, 0.812, 0.1913, 0.7776, 0.1956, 0.7805, 0.01871, 0.9072, 0.01153, 0.9084, 0.01195, 0.8762, 0.01871, 0.8736, 0.2235, 0.8069, 0.1949, 0.8139, 0.1956, 0.7805, 0.2203, 0.7728, 0.1956, 0.7805, 0.1913, 0.7776, 0.2083, 0.749, 0.2118, 0.7525, 0.2579, 0.703, 0.2579, 0.6651, 0.2868, 0.6505, 0.2838, 0.6874, 0.2882, 0.6909, 0.2838, 0.6874, 0.2988, 0.688, 0.2938, 0.6913, 0.2616, 0.8405, 0.2661, 0.8438, 0.2658, 0.8758, 0.2608, 0.8734, 0.2658, 0.8758, 0.2971, 0.8571, 0.2998, 0.862, 0.2697, 0.879, 0.2838, 0.6874, 0.2868, 0.6505, 0.301, 0.6526, 0.2988, 0.688, 0.07411, 0.7783, 0.07799, 0.7845, 0.07877, 0.7897, 0.07411, 0.7914, 0.02869, 0.9557, 0.02869, 0.9184, 0.04577, 0.9212, 0.04247, 0.9449, 0.3135, 0.9216, 0.3091, 0.945, 0.2908, 0.9361, 0.2903, 0.9216, 0.07336, 0.8442, 0.07915, 0.8461, 0.07546, 0.8621, 0.06817, 0.8623, 0.3055, 0.749, 0.3128, 0.7496, 0.3049, 0.7693, 0.2993, 0.7656, 0.06817, 0.8623, 0.07546, 0.8621, 0.075, 0.8782, 0.07057, 0.879, 0.2993, 0.7656, 0.3049, 0.7693, 0.2966, 0.7784, 0.2937, 0.776, 0.04247, 0.9449, 0.04577, 0.9212, 0.05647, 0.9258, 0.05684, 0.9343, 0.3049, 0.7693, 0.3128, 0.7841, 0.2996, 0.7858, 0.2966, 0.7784, 0.07465, 0.8861, 0.07057, 0.879, 0.075, 0.8782, 0.07915, 0.8855, 0.1163, 0.9177, 0.08036, 0.9096, 0.08584, 0.8764, 0.1232, 0.8831, 0.06363, 0.8442, 0.05164, 0.8424, 0.0371, 0.8256, 0.07411, 0.8176, 0.2117, 0.7404, 0.2063, 0.7415, 0.1844, 0.7295, 0.1905, 0.728, 0.07456, 0.9129, 0.0771, 0.9251, 0.05684, 0.9399, 0.05684, 0.9015, 0.03616, 0.9173, 0.03065, 0.9184, 0.04255, 0.902, 0.04936, 0.9037, 0.06872, 0.785, 0.03065, 0.7916, 0.03668, 0.7598, 0.07411, 0.7536, 0.1905, 0.728, 0.1844, 0.7295, 0.1714, 0.6969, 0.1782, 0.6961, 0.04936, 0.9037, 0.04255, 0.902, 0.04976, 0.8716, 0.05684, 0.8718, 0.07411, 0.8176, 0.0371, 0.8256, 0.03065, 0.7916, 0.06872, 0.785, 0.1782, 0.6961, 0.1714, 0.6969, 0.1717, 0.6635, 0.1783, 0.6635, 0.1232, 0.8831, 0.08584, 0.8764, 0.08036, 0.844, 0.1168, 0.8504, 0.1783, 0.6635, 0.1717, 0.6635, 0.1779, 0.6505, 0.1789, 0.6578, 0.05684, 0.8718, 0.04976, 0.8716, 0.03624, 0.8516, 0.04299, 0.8517, 0.07411, 0.7536, 0.03668, 0.7598, 0.03464, 0.7542, 0.07182, 0.7519, 0.2608, 0.879, 0.2987, 0.8815, 0.2987, 0.8941, 0.2619, 0.8894, 0.04299, 0.8517, 0.03624, 0.8516, 0.03148, 0.8494, 0.03065, 0.8442, 0.1251, 0.953, 0.1251, 0.9144, 0.1435, 0.9191, 0.1403, 0.9435, 0.2619, 0.8894, 0.2987, 0.8941, 0.2861, 0.9114, 0.2623, 0.9111, 0.02326, 0.8125, 0.02966, 0.8161, 0.02834, 0.8295, 0.02271, 0.8272, 0.1789, 0.6578, 0.1779, 0.6505, 0.2012, 0.6523, 0.1982, 0.659, 0.02271, 0.8272, 0.02834, 0.8295, 0.02966, 0.844, 0.02637, 0.8433, 0.1982, 0.659, 0.2012, 0.6523, 0.2117, 0.6585, 0.2094, 0.6623, 0.1403, 0.9435, 0.1435, 0.9191, 0.1531, 0.9237, 0.1544, 0.9331, 0.2623, 0.9111, 0.2861, 0.9114, 0.2716, 0.9216, 0.2628, 0.919, 0.02482, 0.8515, 0.02637, 0.8433, 0.02966, 0.844, 0.02807, 0.8525, 0.1717, 0.8408, 0.2095, 0.8411, 0.2123, 0.8732, 0.1745, 0.8729, 0.2932, 0.7301, 0.2967, 0.7176, 0.3137, 0.703, 0.3137, 0.7413, 0.02271, 0.8736, 0.01776, 0.8714, 0.01153, 0.8464, 0.0187, 0.8466, 0.1017, 0.9274, 0.1059, 0.9396, 0.08036, 0.9559, 0.08036, 0.9177, 0.1181, 0.7503, 0.1125, 0.7504, 0.1206, 0.7198, 0.1269, 0.7199, 0.133, 0.6851, 0.1267, 0.685, 0.1125, 0.6505, 0.1187, 0.6506, 0.0187, 0.8466, 0.01153, 0.8464, 0.01553, 0.8125, 0.02271, 0.8127, 0.1269, 0.7199, 0.1206, 0.7198, 0.1267, 0.685, 0.133, 0.6851, 0.2235, 0.8326, 0.2608, 0.8272, 0.2608, 0.8585, 0.2235, 0.8639, 0.2181, 0.732, 0.2181, 0.7444, 0.2117, 0.7425, 0.2117, 0.73, 0.1745, 0.8729, 0.2123, 0.8732, 0.2102, 0.9145, 0.1979, 0.9144, 0.2235, 0.8639, 0.2608, 0.8585, 0.243, 0.903, 0.2309, 0.9047, 0.1717, 0.8763, 0.1745, 0.8729, 0.1979, 0.9144, 0.1953, 0.9179, 0.1815, 0.9166, 0.1818, 0.8857, 0.2043, 0.8854, 0.2082, 0.9162, 0.1365, 0.91, 0.1371, 0.8822, 0.1593, 0.8823, 0.1629, 0.9064, 0.1603, 0.9094, 0.2899, 0.7907, 0.288, 0.8166, 0.2767, 0.8155, 0.2764, 0.7891, 0.1578, 0.8683, 0.1369, 0.8682, 0.1365, 0.8302, 0.1533, 0.8296, 0.1004, 0.8961, 0.09535, 0.8403, 0.09799, 0.8403, 0.103, 0.8963, 0.2403, 0.0978, 0.2375, 0.09586, 0.2285, 0.08758, 0.243, 0.08237, 0.2468, 0.0864, 0.2082, 0.9162, 0.2043, 0.8854, 0.219, 0.8819, 0.2259, 0.9103, 0.2447, 0.1443, 0.2287, 0.1452, 0.2361, 0.1328, 0.2426, 0.1324, 0.2176, 0.1294, 0.2222, 0.116, 0.2337, 0.1208, 0.2316, 0.127, 0.1386, 0.7805, 0.1445, 0.7557, 0.1583, 0.7605, 0.1549, 0.7862, 0.1575, 0.7894, 0.1549, 0.7862, 0.1583, 0.7605, 0.1805, 0.7597, 0.1815, 0.7891, 0.2286, 0.07864, 0.2285, 0.06971, 0.243, 0.07505, 0.243, 0.07871, 0.2285, 0.06971, 0.2379, 0.06167, 0.2468, 0.07175, 0.243, 0.07505, 0.2426, 0.1324, 0.2361, 0.1328, 0.2316, 0.127, 0.2337, 0.1208, 0.2403, 0.1204, 0.2425, 0.1233, 0.2447, 0.1262, 0.09575, 0.8362, 0.1004, 0.8013, 0.103, 0.8012, 0.09838, 0.8363, 0.2164, 0.8674, 0.2026, 0.8701, 0.1981, 0.8307, 0.2092, 0.8275, 0.16, 0.7455, 0.147, 0.7409, 0.1542, 0.7001, 0.1648, 0.7038, 0.2026, 0.8701, 0.1815, 0.8705, 0.1815, 0.831, 0.1981, 0.8307, 0.1808, 0.7448, 0.16, 0.7455, 0.1648, 0.7038, 0.1815, 0.7039, 0.1794, 0.8987, 0.1755, 0.9019, 0.1716, 0.8979, 0.1716, 0.8908, 0.1755, 0.8876, 0.1794, 0.8916, 0.1976, 0.8267, 0.1818, 0.827, 0.1853, 0.7908, 0.1924, 0.7906, 0.1654, 0.6995, 0.1554, 0.696, 0.1664, 0.6614, 0.1708, 0.663, 0.1812, 0.6996, 0.1654, 0.6995, 0.1708, 0.663, 0.1779, 0.6631, 0.208, 0.8235, 0.1976, 0.8267, 0.1924, 0.7906, 0.197, 0.7891, 0.1526, 0.8255, 0.1367, 0.8261, 0.139, 0.7911, 0.1461, 0.7908, 0.2991, 0.8174, 0.2975, 0.8298, 0.2932, 0.8636, 0.288, 0.8166, 0.2285, 0.08758, 0.2286, 0.07864, 0.243, 0.07871, 0.243, 0.08237, 0.2767, 0.8155, 0.288, 0.8166, 0.2764, 0.8619, 0.2765, 0.8283, 0.3034, 0.7925, 0.2991, 0.8174, 0.288, 0.8166, 0.2899, 0.7907, 0.655, 0.7366, 0.6871, 0.6055, 0.7161, 0.6098, 0.7199, 0.7452, 0.7203, 0.7603, 0.6685, 0.9459, 0.6516, 0.7516, 0.1358, 0.8347, 0.1363, 0.8385, 0.1337, 0.8385, 0.1332, 0.8346, 0.1791, 0.8634, 0.1791, 0.8562, 0.1812, 0.8562, 0.1812, 0.8634, 0.1363, 0.8385, 0.1309, 0.8949, 0.1283, 0.895, 0.1337, 0.8385, 0.06065, 0.887, 0.05686, 0.8739, 0.06065, 0.85, 0.2043, 0.8854, 0.1818, 0.8857, 0.1815, 0.8705, 0.2026, 0.8701, 0.1583, 0.7605, 0.1445, 0.7557, 0.147, 0.7409, 0.16, 0.7455, 0.219, 0.8819, 0.2043, 0.8854, 0.2026, 0.8701, 0.2164, 0.8674, 0.1593, 0.8823, 0.1371, 0.8822, 0.1369, 0.8682, 0.1578, 0.8683, 0.04494, 0.8528, 0.0504, 0.8619, 0.04494, 0.8937, 0.1805, 0.7597, 0.1583, 0.7605, 0.1675, 0.7281, 0.1762, 0.7279, 0.3144, 0.8869, 0.3, 0.8869, 0.3, 0.8636, 0.3065, 0.864, 0.2975, 0.8298, 0.2991, 0.8174, 0.3109, 0.8479, 0.2026, 0.8701, 0.1815, 0.8705, 0.1835, 0.8235, 0.1922, 0.8231, 0.2528, 0.9545, 0.2389, 0.9533, 0.2389, 0.9146, 0.2446, 0.915, 0.05686, 0.8882, 0.05362, 0.897, 0.05362, 0.85, 0.1309, 0.7999, 0.1358, 0.8347, 0.1332, 0.8346, 0.1283, 0.7999, 0.6516, 0.7516, 0.655, 0.7366, 0.7199, 0.7452, 0.7203, 0.7603, 0.1533, 0.8296, 0.1365, 0.8302, 0.1367, 0.8261, 0.1526, 0.8255, 0.2092, 0.8275, 0.1981, 0.8307, 0.1976, 0.8267, 0.208, 0.8235, 0.1815, 0.7039, 0.1648, 0.7038, 0.1656, 0.6736, 0.1718, 0.6738, 0.1648, 0.7038, 0.1542, 0.7001, 0.1554, 0.696, 0.1654, 0.6995, 0.1981, 0.8307, 0.1815, 0.831, 0.1818, 0.827, 0.1976, 0.8267, 0.09535, 0.8403, 0.09575, 0.8362, 0.09838, 0.8363, 0.09799, 0.8403, 0.1043, 0.8608, 0.103, 0.8572, 0.1043, 0.833, 0.1915, 0.9436, 0.1815, 0.948, 0.1815, 0.9184, 0.1853, 0.9166, 0.103, 0.8047, 0.1044, 0.8012, 0.1044, 0.833, 0.1629, 0.9064, 0.1658, 0.9108, 0.1603, 0.9094, 0.1517, 0.7908, 0.1549, 0.7862, 0.1575, 0.7894, 0.2764, 0.9594, 0.2764, 0.9339, 0.2926, 0.941, 0.2927, 0.9506, 0.2856, 0.7885, 0.2716, 0.7692, 0.2687, 0.7646, 0.29, 0.7608, 0.2968, 0.7697, 0.1549, 0.7862, 0.1517, 0.7908, 0.1471, 0.7706, 0.1517, 0.7908, 0.1365, 0.7854, 0.141, 0.7683, 0.1471, 0.7706, 0.1658, 0.9108, 0.1629, 0.9064, 0.1716, 0.89, 0.0177, 0.789, 0.01831, 0.7599, 0.04078, 0.7567, 0.04461, 0.7866, 0.2333, 0.7868, 0.234, 0.7575, 0.2562, 0.757, 0.2598, 0.7826, 0.2572, 0.7858, 0.08194, 0.8858, 0.08357, 0.857, 0.09463, 0.8573, 0.09535, 0.8862, 0.2547, 0.7421, 0.2337, 0.7426, 0.2333, 0.702, 0.2502, 0.7012, 0.1093, 0.8966, 0.1044, 0.8399, 0.107, 0.84, 0.1116, 0.8966, 0.09087, 0.1459, 0.09449, 0.1444, 0.1097, 0.1426, 0.1046, 0.1526, 0.09737, 0.1535, 0.04461, 0.7866, 0.04078, 0.7567, 0.05388, 0.7539, 0.06079, 0.7822, 0.06026, 0.2162, 0.07577, 0.2249, 0.06543, 0.2307, 0.05904, 0.2272, 0.07577, 0.2442, 0.06219, 0.2524, 0.05935, 0.2419, 0.06559, 0.2381, 0.06214, 0.784, 0.06291, 0.7583, 0.07659, 0.7591, 0.07809, 0.7847, 0.08119, 0.7874, 0.07809, 0.7847, 0.07659, 0.7591, 0.09815, 0.7562, 0.1044, 0.7846, 0.09499, 0.209, 0.1038, 0.2093, 0.09746, 0.2168, 0.0938, 0.2166, 0.0528, 0.1455, 0.07047, 0.1439, 0.06711, 0.1537, 0.05985, 0.1542, 0.05904, 0.2272, 0.06543, 0.2307, 0.06559, 0.2381, 0.05935, 0.2419, 0.05296, 0.2383, 0.05288, 0.2346, 0.0528, 0.231, 0.1048, 0.8358, 0.109, 0.7999, 0.1116, 0.7999, 0.1074, 0.8359, 0.05152, 0.7393, 0.03913, 0.7419, 0.03446, 0.7022, 0.04457, 0.6996, 0.07509, 0.7443, 0.06215, 0.7433, 0.06079, 0.7024, 0.07123, 0.7031, 0.03913, 0.7419, 0.01814, 0.7449, 0.0177, 0.7038, 0.03446, 0.7022, 0.09538, 0.7414, 0.07509, 0.7443, 0.07123, 0.7031, 0.08778, 0.7009, 0.3062, 0.9243, 0.3, 0.9207, 0.3, 0.9136, 0.3062, 0.91, 0.3124, 0.9136, 0.3124, 0.9208, 0.03375, 0.6982, 0.01791, 0.6996, 0.01993, 0.6631, 0.02702, 0.6626, 0.07107, 0.6989, 0.06122, 0.6982, 0.06622, 0.662, 0.0706, 0.6622, 0.08676, 0.6968, 0.07107, 0.6989, 0.0706, 0.6622, 0.07766, 0.6614, 0.04333, 0.6957, 0.03375, 0.6982, 0.02702, 0.6626, 0.0313, 0.6614, 0.2495, 0.6971, 0.2335, 0.6979, 0.2359, 0.6618, 0.2431, 0.6614, 0.07257, 0.8565, 0.0741, 0.8417, 0.07851, 0.8012, 0.08357, 0.857, 0.08628, 0.2086, 0.09499, 0.209, 0.0938, 0.2166, 0.09014, 0.2164, 0.09463, 0.8573, 0.08357, 0.857, 0.09535, 0.802, 0.09488, 0.8425, 0.06868, 0.8852, 0.07257, 0.8565, 0.08357, 0.857, 0.08194, 0.8858, 0.6661, 0.7285, 0.6809, 0.6002, 0.7061, 0.6, 0.7223, 0.7275, 0.7239, 0.7422, 0.6937, 0.9381, 0.6646, 0.7433, 0.1785, 0.8268, 0.1789, 0.831, 0.1763, 0.831, 0.1759, 0.8268, 0.05094, 0.8668, 0.05094, 0.8596, 0.05362, 0.8596, 0.05362, 0.8668, 0.1789, 0.831, 0.174, 0.8876, 0.1716, 0.8876, 0.1763, 0.831, 0.05765, 0.9332, 0.05362, 0.919, 0.05765, 0.897, 0.04078, 0.7567, 0.01831, 0.7599, 0.01814, 0.7449, 0.03913, 0.7419, 0.07659, 0.7591, 0.06291, 0.7583, 0.06215, 0.7433, 0.07509, 0.7443, 0.05388, 0.7539, 0.04078, 0.7567, 0.03913, 0.7419, 0.05152, 0.7393, 0.2562, 0.757, 0.234, 0.7575, 0.2337, 0.7426, 0.2547, 0.7421, 0.05045, 0.8528, 0.04494, 0.8423, 0.05045, 0.8023, 0.09815, 0.7562, 0.07659, 0.7591, 0.07797, 0.7249, 0.08643, 0.7235, 0.3128, 0.91, 0.3, 0.9094, 0.3, 0.8869, 0.3059, 0.8878, 0.0741, 0.8417, 0.07257, 0.8565, 0.06079, 0.8211, 0.03913, 0.7419, 0.01814, 0.7449, 0.01999, 0.6948, 0.02874, 0.6939, 0.2389, 0.9547, 0.2259, 0.9538, 0.2259, 0.9148, 0.2311, 0.9146, 0.05362, 0.8409, 0.05045, 0.8523, 0.05045, 0.8023, 0.1742, 0.7908, 0.1785, 0.8268, 0.1759, 0.8268, 0.1716, 0.7908, 0.6646, 0.7433, 0.6661, 0.7285, 0.7223, 0.7275, 0.7239, 0.7422, 0.2502, 0.7012, 0.2333, 0.702, 0.2335, 0.6979, 0.2495, 0.6971, 0.04457, 0.6996, 0.03446, 0.7022, 0.03375, 0.6982, 0.04333, 0.6957, 0.08778, 0.7009, 0.07123, 0.7031, 0.06659, 0.6723, 0.07274, 0.6716, 0.07123, 0.7031, 0.06079, 0.7024, 0.06122, 0.6982, 0.07107, 0.6989, 0.03446, 0.7022, 0.0177, 0.7038, 0.01791, 0.6996, 0.03375, 0.6982, 0.1044, 0.8399, 0.1048, 0.8358, 0.1074, 0.8359, 0.107, 0.84, 0.1804, 0.8562, 0.1791, 0.8521, 0.1804, 0.8245, 0.2013, 0.9444, 0.1915, 0.9454, 0.1975, 0.9171, 0.2013, 0.9166, 0.1804, 0.8206, 0.1789, 0.8245, 0.1789, 0.7908, 0.2598, 0.7826, 0.2627, 0.7872, 0.2572, 0.7858, 0.07568, 0.7897, 0.07809, 0.7847, 0.08119, 0.7874, 0.2853, 0.7422, 0.2853, 0.7164, 0.3009, 0.7241, 0.3013, 0.7339, 0.05268, 0.91, 0.05231, 0.9339, 0.05268, 0.9393, 0.03718, 0.93, 0.03694, 0.9188, 0.07809, 0.7847, 0.07568, 0.7897, 0.06749, 0.7706, 0.07568, 0.7897, 0.06079, 0.789, 0.0612, 0.77, 0.06749, 0.7706, 0.2627, 0.7872, 0.2598, 0.7826, 0.2687, 0.7664, 0.2575, 0.9146, 0.2585, 0.8852, 0.2737, 0.8793, 0.2764, 0.9083, 0.1815, 0.7708, 0.1827, 0.7442, 0.203, 0.7367, 0.2065, 0.7588, 0.204, 0.7626, 0.2441, 0.9131, 0.2474, 0.8841, 0.2585, 0.8852, 0.2575, 0.9146, 0.2009, 0.7242, 0.1821, 0.7311, 0.1815, 0.6979, 0.1959, 0.6926, 0.03893, 0.8966, 0.04251, 0.8412, 0.04494, 0.8412, 0.04133, 0.8965, 0.09964, 0.2585, 0.1032, 0.2548, 0.1192, 0.2445, 0.1185, 0.2579, 0.111, 0.263, 0.1044, 0.7846, 0.1045, 0.7548, 0.13, 0.7509, 0.1365, 0.7805, 0.1097, 0.1426, 0.1308, 0.1399, 0.1251, 0.1517, 0.1161, 0.1526, 0.1784, 0.1278, 0.1944, 0.1304, 0.1868, 0.1441, 0.1794, 0.143, 0.07126, 0.9663, 0.06079, 0.9413, 0.07573, 0.9325, 0.0895, 0.9547, 0.09442, 0.9554, 0.0895, 0.9547, 0.07573, 0.9325, 0.09826, 0.9192, 0.1188, 0.9397, 0.1501, 0.2309, 0.1565, 0.2369, 0.1427, 0.2448, 0.1399, 0.2423, 0.1565, 0.2369, 0.1569, 0.2556, 0.1426, 0.2527, 0.1427, 0.2448, 0.1426, 0.2527, 0.1367, 0.2556, 0.1308, 0.2504, 0.131, 0.2427, 0.1371, 0.2399, 0.1399, 0.2423, 0.1427, 0.2448, 0.04222, 0.8373, 0.03893, 0.8023, 0.04135, 0.8023, 0.04464, 0.8373, 0.1278, 0.7366, 0.1048, 0.7402, 0.1045, 0.702, 0.1213, 0.6998, 0.2206, 0.7277, 0.2009, 0.7242, 0.1959, 0.6926, 0.2107, 0.6943, 0.2734, 0.8649, 0.2594, 0.8704, 0.2616, 0.8307, 0.2721, 0.8275, 0.3, 0.9339, 0.2764, 0.9322, 0.2768, 0.8944, 0.2937, 0.8949, 0.3075, 0.7306, 0.3013, 0.7269, 0.3013, 0.7198, 0.3075, 0.7164, 0.3136, 0.7201, 0.3136, 0.7271, 0.2715, 0.8238, 0.2616, 0.8266, 0.2613, 0.7903, 0.2657, 0.7891, 0.2094, 0.6912, 0.1955, 0.6895, 0.1912, 0.6614, 0.1974, 0.6621, 0.2687, 0.9499, 0.2528, 0.9499, 0.256, 0.9146, 0.2631, 0.9146, 0.1204, 0.6961, 0.1045, 0.6982, 0.1044, 0.6623, 0.1115, 0.6614, 0.1955, 0.6895, 0.1818, 0.6945, 0.1851, 0.6636, 0.1912, 0.6614, 0.2363, 0.8825, 0.2385, 0.8678, 0.2448, 0.8286, 0.2474, 0.8841, 0.1434, 0.2255, 0.1501, 0.2309, 0.1399, 0.2423, 0.1371, 0.2399, 0.2585, 0.8852, 0.2474, 0.8841, 0.2616, 0.8307, 0.2594, 0.8704, 0.2307, 0.9113, 0.2363, 0.8825, 0.2474, 0.8841, 0.2441, 0.9131, 0.5174, 0.7191, 0.5327, 0.5757, 0.5611, 0.5755, 0.5809, 0.7187, 0.583, 0.7345, 0.5542, 0.9523, 0.5158, 0.735, 0.03869, 0.8387, 0.03893, 0.8427, 0.03632, 0.8426, 0.03609, 0.8386, 0.05362, 0.8523, 0.05362, 0.8592, 0.05131, 0.8596, 0.05131, 0.8526, 0.03893, 0.8427, 0.03702, 0.8967, 0.03444, 0.8966, 0.03632, 0.8426, 0.2245, 0.7407, 0.2206, 0.7277, 0.2288, 0.7107, 0.2737, 0.8793, 0.2585, 0.8852, 0.2594, 0.8704, 0.2734, 0.8649, 0.2245, 0.7407, 0.203, 0.7367, 0.2009, 0.7242, 0.2206, 0.7277, 0.13, 0.7509, 0.1045, 0.7548, 0.1048, 0.7402, 0.1278, 0.7366, 0.203, 0.7367, 0.1827, 0.7442, 0.1821, 0.7311, 0.2009, 0.7242, 0.2594, 0.8704, 0.2567, 0.8587, 0.2706, 0.8227, 0.09826, 0.9192, 0.07573, 0.9325, 0.06079, 0.9026, 0.06866, 0.8976, 0.2927, 0.9577, 0.2927, 0.9339, 0.3124, 0.9465, 0.312, 0.9558, 0.2385, 0.8678, 0.2363, 0.8825, 0.2259, 0.8458, 0.2734, 0.8649, 0.2594, 0.8704, 0.2706, 0.8227, 0.2764, 0.8209, 0.1188, 0.8976, 0.1356, 0.9101, 0.1255, 0.9379, 0.1188, 0.9335, 0.05912, 0.8393, 0.05362, 0.85, 0.05362, 0.8023, 0.03704, 0.8023, 0.03869, 0.8387, 0.03609, 0.8386, 0.03444, 0.8023, 0.5158, 0.735, 0.5174, 0.7191, 0.5809, 0.7187, 0.583, 0.7345, 0.1959, 0.6926, 0.1815, 0.6979, 0.1818, 0.6945, 0.1955, 0.6895, 0.1213, 0.6998, 0.1045, 0.702, 0.1045, 0.6982, 0.1204, 0.6961, 0.2937, 0.8949, 0.2768, 0.8944, 0.2764, 0.8636, 0.2826, 0.8638, 0.2107, 0.6943, 0.1959, 0.6926, 0.1955, 0.6895, 0.2094, 0.6912, 0.2721, 0.8275, 0.2616, 0.8307, 0.2616, 0.8266, 0.2715, 0.8238, 0.04251, 0.8412, 0.04222, 0.8373, 0.04464, 0.8373, 0.04494, 0.8412, 0.2107, 0.6943, 0.2094, 0.6912, 0.2093, 0.6657, 0.2173, 0.9437, 0.2013, 0.9449, 0.2111, 0.9171, 0.2173, 0.9166, 0.06053, 0.8318, 0.05912, 0.8356, 0.05912, 0.8023, 0.2065, 0.7588, 0.209, 0.7621, 0.204, 0.7626, 0.08903, 0.9611, 0.0895, 0.9547, 0.09442, 0.9554, 0.1188, 0.9564, 0.1188, 0.9379, 0.1361, 0.9454, 0.1362, 0.9523, 0.1603, 0.1335, 0.1751, 0.1281, 0.1784, 0.1278, 0.1794, 0.143, 0.1726, 0.1455, 0.0895, 0.9547, 0.08903, 0.9611, 0.07062, 0.9479, 0.2333, 0.7661, 0.209, 0.7621, 0.2163, 0.7428, 0.2259, 0.7445, 0.209, 0.7621, 0.2065, 0.7588, 0.2163, 0.7428])
me_cylinder.materials.append(mat_material_001)
me_cylinder.update()

# ---- objects
ob_cylinder = bpy.data.objects.new('Cylinder', me_cylinder)

# ---- transforms, parenting, visibility, modifiers, constraints
ob_cylinder.location = (0.0, 0.0, 0.0)

# ---- collection membership
col_collection.objects.link(ob_cylinder)

# ---- scene / render settings (as saved in the file)
scene.frame_start = 1; scene.frame_end = 250; scene.frame_set(1)
scene.render.engine = 'BLENDER_EEVEE_NEXT'
scene.cycles.sampling_pattern = 'TABULATED_SOBOL'
bpy.context.view_layer.update()

# ---- added for rendering (the .blend has no active camera and no usable light): camera, sun
cam_auto = bpy.data.cameras.new('AutoCamera')
cam_auto.lens = 50.0
cam_auto.sensor_width = 36.0
cam_auto.clip_end = 1000.0
ob_auto_camera = bpy.data.objects.new('AutoCamera', cam_auto)
scene.collection.objects.link(ob_auto_camera)
ob_auto_camera.location = (31.1757, -23.0814, 24.9737)
ob_auto_camera.rotation_euler = (1.09748, -7.21219e-08, 0.694738)
scene.camera = ob_auto_camera
light_auto_sun = bpy.data.lights.new('AutoSun', 'SUN')
light_auto_sun.energy = 3.0
light_auto_sun.angle = 0.0523599
ob_auto_sun = bpy.data.objects.new('AutoSun', light_auto_sun)
scene.collection.objects.link(ob_auto_sun)
ob_auto_sun.rotation_euler = (0.872665, 0.174533, 0.523599)
bpy.context.view_layer.update()
